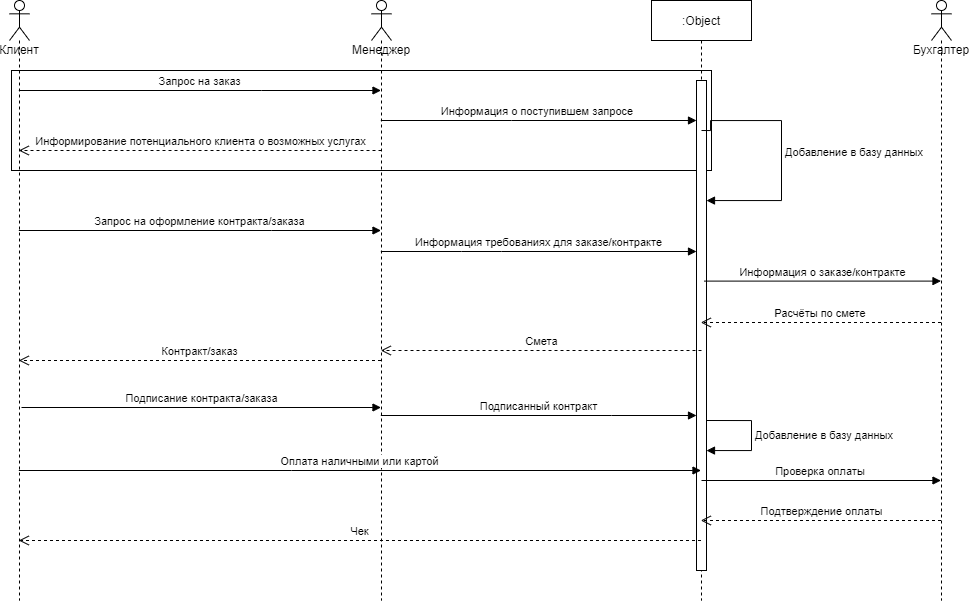

The diagram above was exported from draw.io. Its source (the exported page's mxGraphModel, read from the mxfile embedded in the PNG):
<mxGraphModel dx="1298" dy="681" grid="1" gridSize="10" guides="1" tooltips="1" connect="1" arrows="1" fold="1" page="1" pageScale="1" pageWidth="1000" pageHeight="700" math="0" shadow="0">
  <root>
    <mxCell id="0" />
    <mxCell id="1" parent="0" />
    <mxCell id="m00DtriSXecwNusxm7mT-15" value="" style="rounded=0;whiteSpace=wrap;html=1;" vertex="1" parent="1">
      <mxGeometry x="30" y="150" width="700" height="100" as="geometry" />
    </mxCell>
    <mxCell id="3nuBFxr9cyL0pnOWT2aG-5" value=":Object" style="shape=umlLifeline;perimeter=lifelinePerimeter;container=1;collapsible=0;recursiveResize=0;rounded=0;shadow=0;strokeWidth=1;" parent="1" vertex="1">
      <mxGeometry x="670" y="80" width="100" height="600" as="geometry" />
    </mxCell>
    <mxCell id="3nuBFxr9cyL0pnOWT2aG-6" value="" style="points=[];perimeter=orthogonalPerimeter;rounded=0;shadow=0;strokeWidth=1;" parent="3nuBFxr9cyL0pnOWT2aG-5" vertex="1">
      <mxGeometry x="45" y="80" width="10" height="490" as="geometry" />
    </mxCell>
    <mxCell id="m00DtriSXecwNusxm7mT-26" value="Смета" style="html=1;verticalAlign=bottom;endArrow=open;dashed=1;endSize=8;rounded=0;" edge="1" parent="3nuBFxr9cyL0pnOWT2aG-5" target="m00DtriSXecwNusxm7mT-9">
      <mxGeometry relative="1" as="geometry">
        <mxPoint x="50" y="350" as="sourcePoint" />
        <mxPoint x="-30" y="350" as="targetPoint" />
      </mxGeometry>
    </mxCell>
    <mxCell id="m00DtriSXecwNusxm7mT-32" value="Добавление в базу данных" style="edgeStyle=orthogonalEdgeStyle;html=1;align=left;spacingLeft=2;endArrow=block;rounded=0;" edge="1" target="3nuBFxr9cyL0pnOWT2aG-6" parent="3nuBFxr9cyL0pnOWT2aG-5">
      <mxGeometry relative="1" as="geometry">
        <mxPoint x="55" y="420" as="sourcePoint" />
        <Array as="points">
          <mxPoint x="100" y="420" />
          <mxPoint x="100" y="450" />
        </Array>
        <mxPoint x="60" y="440" as="targetPoint" />
      </mxGeometry>
    </mxCell>
    <mxCell id="m00DtriSXecwNusxm7mT-36" value="Проверка оплаты&amp;nbsp;" style="html=1;verticalAlign=bottom;endArrow=block;rounded=0;" edge="1" parent="3nuBFxr9cyL0pnOWT2aG-5" target="m00DtriSXecwNusxm7mT-11">
      <mxGeometry width="80" relative="1" as="geometry">
        <mxPoint x="50" y="480" as="sourcePoint" />
        <mxPoint x="130" y="480" as="targetPoint" />
      </mxGeometry>
    </mxCell>
    <mxCell id="m00DtriSXecwNusxm7mT-8" value="Клиент&lt;br&gt;" style="shape=umlLifeline;participant=umlActor;perimeter=lifelinePerimeter;whiteSpace=wrap;html=1;container=1;collapsible=0;recursiveResize=0;verticalAlign=top;spacingTop=36;outlineConnect=0;" vertex="1" parent="1">
      <mxGeometry x="28" y="80" width="20" height="600" as="geometry" />
    </mxCell>
    <mxCell id="m00DtriSXecwNusxm7mT-9" value="Менеджер&lt;br&gt;" style="shape=umlLifeline;participant=umlActor;perimeter=lifelinePerimeter;whiteSpace=wrap;html=1;container=1;collapsible=0;recursiveResize=0;verticalAlign=top;spacingTop=36;outlineConnect=0;" vertex="1" parent="1">
      <mxGeometry x="390" y="80" width="20" height="600" as="geometry" />
    </mxCell>
    <mxCell id="m00DtriSXecwNusxm7mT-11" value="Бухгалтер" style="shape=umlLifeline;participant=umlActor;perimeter=lifelinePerimeter;whiteSpace=wrap;html=1;container=1;collapsible=0;recursiveResize=0;verticalAlign=top;spacingTop=36;outlineConnect=0;" vertex="1" parent="1">
      <mxGeometry x="950" y="80" width="20" height="600" as="geometry" />
    </mxCell>
    <mxCell id="m00DtriSXecwNusxm7mT-12" value="Запрос на заказ&lt;br&gt;" style="html=1;verticalAlign=bottom;endArrow=block;rounded=0;" edge="1" parent="1" source="m00DtriSXecwNusxm7mT-8" target="m00DtriSXecwNusxm7mT-9">
      <mxGeometry width="80" relative="1" as="geometry">
        <mxPoint x="240" y="180" as="sourcePoint" />
        <mxPoint x="320" y="180" as="targetPoint" />
        <Array as="points">
          <mxPoint x="280" y="170" />
        </Array>
      </mxGeometry>
    </mxCell>
    <mxCell id="m00DtriSXecwNusxm7mT-13" value="Информирование потенциального клиента о возможных услугах&lt;br&gt;" style="html=1;verticalAlign=bottom;endArrow=open;dashed=1;endSize=8;rounded=0;" edge="1" parent="1" target="m00DtriSXecwNusxm7mT-8">
      <mxGeometry relative="1" as="geometry">
        <mxPoint x="400" y="230" as="sourcePoint" />
        <mxPoint x="320" y="230" as="targetPoint" />
      </mxGeometry>
    </mxCell>
    <mxCell id="m00DtriSXecwNusxm7mT-14" value="Информация о поступившем запросе&amp;nbsp;" style="html=1;verticalAlign=bottom;endArrow=block;rounded=0;" edge="1" parent="1" source="m00DtriSXecwNusxm7mT-9" target="3nuBFxr9cyL0pnOWT2aG-6">
      <mxGeometry width="80" relative="1" as="geometry">
        <mxPoint x="310" y="220" as="sourcePoint" />
        <mxPoint x="390" y="220" as="targetPoint" />
        <Array as="points">
          <mxPoint x="530" y="200" />
        </Array>
      </mxGeometry>
    </mxCell>
    <mxCell id="m00DtriSXecwNusxm7mT-16" value="Запрос на оформление контракта/заказа" style="html=1;verticalAlign=bottom;endArrow=block;rounded=0;" edge="1" parent="1" source="m00DtriSXecwNusxm7mT-8">
      <mxGeometry width="80" relative="1" as="geometry">
        <mxPoint x="50" y="310" as="sourcePoint" />
        <mxPoint x="399.5" y="310" as="targetPoint" />
        <Array as="points">
          <mxPoint x="290" y="310" />
        </Array>
      </mxGeometry>
    </mxCell>
    <mxCell id="m00DtriSXecwNusxm7mT-17" value="Информация требованиях для заказе/контракте" style="html=1;verticalAlign=bottom;endArrow=block;rounded=0;" edge="1" parent="1">
      <mxGeometry width="80" relative="1" as="geometry">
        <mxPoint x="399.32352941176464" y="331" as="sourcePoint" />
        <mxPoint x="715" y="331" as="targetPoint" />
        <Array as="points">
          <mxPoint x="480" y="331" />
          <mxPoint x="520" y="331" />
        </Array>
      </mxGeometry>
    </mxCell>
    <mxCell id="m00DtriSXecwNusxm7mT-18" value="Контракт/заказ" style="html=1;verticalAlign=bottom;endArrow=open;dashed=1;endSize=8;rounded=0;" edge="1" parent="1" source="m00DtriSXecwNusxm7mT-9" target="m00DtriSXecwNusxm7mT-8">
      <mxGeometry relative="1" as="geometry">
        <mxPoint x="400" y="340" as="sourcePoint" />
        <mxPoint x="320" y="340" as="targetPoint" />
        <Array as="points">
          <mxPoint x="320" y="440" />
        </Array>
      </mxGeometry>
    </mxCell>
    <mxCell id="m00DtriSXecwNusxm7mT-19" value="Информация о заказе/контракте" style="html=1;verticalAlign=bottom;endArrow=block;rounded=0;exitX=0.526;exitY=0.834;exitDx=0;exitDy=0;exitPerimeter=0;" edge="1" parent="1">
      <mxGeometry width="80" relative="1" as="geometry">
        <mxPoint x="722.6000000000001" y="360.60000000000014" as="sourcePoint" />
        <mxPoint x="959.5" y="360.60000000000014" as="targetPoint" />
      </mxGeometry>
    </mxCell>
    <mxCell id="m00DtriSXecwNusxm7mT-20" value="Расчёты по смете&amp;nbsp;" style="html=1;verticalAlign=bottom;endArrow=open;dashed=1;endSize=8;rounded=0;" edge="1" parent="1">
      <mxGeometry relative="1" as="geometry">
        <mxPoint x="959.5" y="402" as="sourcePoint" />
        <mxPoint x="719.3235294117646" y="402" as="targetPoint" />
        <Array as="points">
          <mxPoint x="880" y="402" />
        </Array>
      </mxGeometry>
    </mxCell>
    <mxCell id="m00DtriSXecwNusxm7mT-25" value="Добавление в базу данных" style="edgeStyle=orthogonalEdgeStyle;html=1;align=left;spacingLeft=2;endArrow=block;rounded=0;" edge="1" target="3nuBFxr9cyL0pnOWT2aG-6" parent="1">
      <mxGeometry relative="1" as="geometry">
        <mxPoint x="720" y="210" as="sourcePoint" />
        <Array as="points">
          <mxPoint x="729" y="200" />
          <mxPoint x="800" y="200" />
          <mxPoint x="800" y="280" />
        </Array>
        <mxPoint x="735" y="204.97000000000003" as="targetPoint" />
      </mxGeometry>
    </mxCell>
    <mxCell id="m00DtriSXecwNusxm7mT-27" value="Подписание контракта/заказа" style="html=1;verticalAlign=bottom;endArrow=block;rounded=0;" edge="1" parent="1">
      <mxGeometry width="80" relative="1" as="geometry">
        <mxPoint x="40" y="487" as="sourcePoint" />
        <mxPoint x="399.5" y="487" as="targetPoint" />
        <mxPoint as="offset" />
      </mxGeometry>
    </mxCell>
    <mxCell id="m00DtriSXecwNusxm7mT-28" value="Подписанный контракт" style="html=1;verticalAlign=bottom;endArrow=block;rounded=0;" edge="1" parent="1">
      <mxGeometry width="80" relative="1" as="geometry">
        <mxPoint x="399.32352941176464" y="495" as="sourcePoint" />
        <mxPoint x="715" y="495" as="targetPoint" />
        <Array as="points">
          <mxPoint x="630" y="495" />
        </Array>
      </mxGeometry>
    </mxCell>
    <mxCell id="m00DtriSXecwNusxm7mT-33" value="Оплата наличными или картой" style="html=1;verticalAlign=bottom;endArrow=block;rounded=0;" edge="1" parent="1" source="m00DtriSXecwNusxm7mT-8" target="3nuBFxr9cyL0pnOWT2aG-5">
      <mxGeometry width="80" relative="1" as="geometry">
        <mxPoint x="70" y="540" as="sourcePoint" />
        <mxPoint x="150" y="540" as="targetPoint" />
        <Array as="points">
          <mxPoint x="310" y="550" />
        </Array>
      </mxGeometry>
    </mxCell>
    <mxCell id="m00DtriSXecwNusxm7mT-37" value="Подтверждение оплаты&lt;br&gt;" style="html=1;verticalAlign=bottom;endArrow=open;dashed=1;endSize=8;rounded=0;" edge="1" parent="1" source="m00DtriSXecwNusxm7mT-11" target="3nuBFxr9cyL0pnOWT2aG-5">
      <mxGeometry relative="1" as="geometry">
        <mxPoint x="950" y="590" as="sourcePoint" />
        <mxPoint x="870" y="590" as="targetPoint" />
        <Array as="points">
          <mxPoint x="890" y="600" />
        </Array>
      </mxGeometry>
    </mxCell>
    <mxCell id="m00DtriSXecwNusxm7mT-38" value="Чек" style="html=1;verticalAlign=bottom;endArrow=open;dashed=1;endSize=8;rounded=0;" edge="1" parent="1" source="3nuBFxr9cyL0pnOWT2aG-5" target="m00DtriSXecwNusxm7mT-8">
      <mxGeometry relative="1" as="geometry">
        <mxPoint x="670" y="610" as="sourcePoint" />
        <mxPoint x="590" y="610" as="targetPoint" />
        <Array as="points">
          <mxPoint x="470" y="620" />
        </Array>
      </mxGeometry>
    </mxCell>
  </root>
</mxGraphModel>